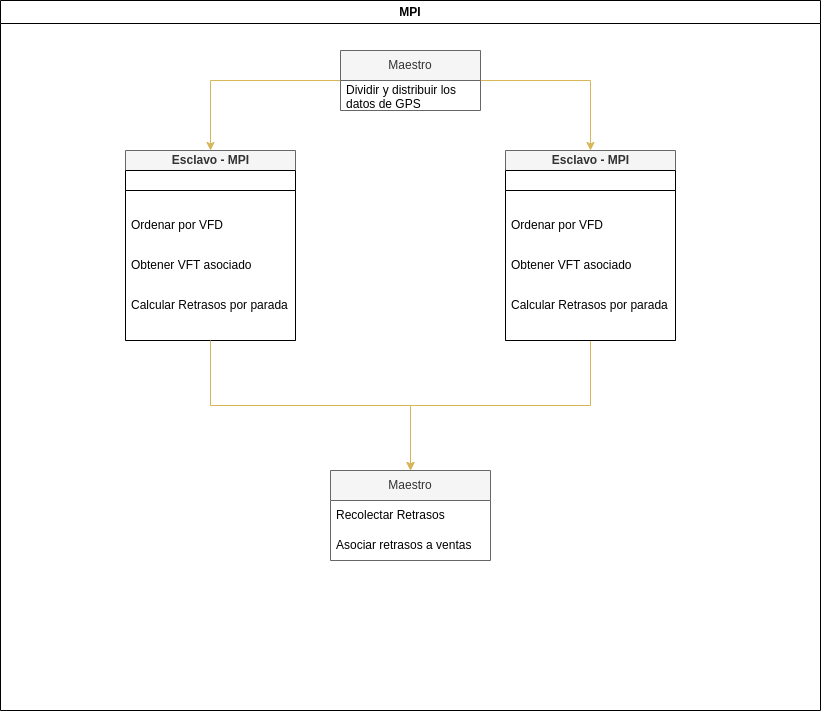

The diagram above was exported from draw.io. Its source (the exported page's mxGraphModel, read from the mxfile embedded in the PNG):
<mxGraphModel dx="1050" dy="573" grid="1" gridSize="10" guides="1" tooltips="1" connect="1" arrows="1" fold="1" page="1" pageScale="1" pageWidth="850" pageHeight="1100" math="0" shadow="0">
  <root>
    <mxCell id="0" />
    <mxCell id="1" parent="0" />
    <mxCell id="U_G4X-Lh-ql7-TfxZ9H6-13" value="MPI" style="swimlane;whiteSpace=wrap;html=1;" parent="1" vertex="1">
      <mxGeometry x="15" y="50" width="820" height="710" as="geometry" />
    </mxCell>
    <mxCell id="U_G4X-Lh-ql7-TfxZ9H6-63" style="edgeStyle=orthogonalEdgeStyle;rounded=0;orthogonalLoop=1;jettySize=auto;html=1;fillColor=#fff2cc;strokeColor=#d6b656;" parent="U_G4X-Lh-ql7-TfxZ9H6-13" source="U_G4X-Lh-ql7-TfxZ9H6-15" target="U_G4X-Lh-ql7-TfxZ9H6-32" edge="1">
      <mxGeometry relative="1" as="geometry" />
    </mxCell>
    <mxCell id="U_G4X-Lh-ql7-TfxZ9H6-64" style="edgeStyle=orthogonalEdgeStyle;rounded=0;orthogonalLoop=1;jettySize=auto;html=1;fillColor=#fff2cc;strokeColor=#d6b656;" parent="U_G4X-Lh-ql7-TfxZ9H6-13" source="U_G4X-Lh-ql7-TfxZ9H6-15" target="U_G4X-Lh-ql7-TfxZ9H6-54" edge="1">
      <mxGeometry relative="1" as="geometry" />
    </mxCell>
    <mxCell id="U_G4X-Lh-ql7-TfxZ9H6-15" value="Maestro" style="swimlane;fontStyle=0;childLayout=stackLayout;horizontal=1;startSize=30;horizontalStack=0;resizeParent=1;resizeParentMax=0;resizeLast=0;collapsible=1;marginBottom=0;whiteSpace=wrap;html=1;fillColor=#f5f5f5;fontColor=#333333;strokeColor=#666666;" parent="U_G4X-Lh-ql7-TfxZ9H6-13" vertex="1">
      <mxGeometry x="340" y="50" width="140" height="60" as="geometry" />
    </mxCell>
    <mxCell id="U_G4X-Lh-ql7-TfxZ9H6-16" value="Dividir y distribuir los datos de GPS" style="text;strokeColor=none;fillColor=none;align=left;verticalAlign=middle;spacingLeft=4;spacingRight=4;overflow=hidden;points=[[0,0.5],[1,0.5]];portConstraint=eastwest;rotatable=0;whiteSpace=wrap;html=1;" parent="U_G4X-Lh-ql7-TfxZ9H6-15" vertex="1">
      <mxGeometry y="30" width="140" height="30" as="geometry" />
    </mxCell>
    <mxCell id="U_G4X-Lh-ql7-TfxZ9H6-32" value="Esclavo - MPI" style="swimlane;childLayout=stackLayout;resizeParent=1;resizeParentMax=0;startSize=20;html=1;fillColor=#f5f5f5;fontColor=#333333;strokeColor=#666666;" parent="U_G4X-Lh-ql7-TfxZ9H6-13" vertex="1">
      <mxGeometry x="125" y="150" width="170" height="190" as="geometry" />
    </mxCell>
    <mxCell id="U_G4X-Lh-ql7-TfxZ9H6-33" value="" style="swimlane;startSize=20;html=1;" parent="U_G4X-Lh-ql7-TfxZ9H6-32" vertex="1">
      <mxGeometry y="20" width="170" height="170" as="geometry">
        <mxRectangle y="20" width="50" height="170" as="alternateBounds" />
      </mxGeometry>
    </mxCell>
    <mxCell id="U_G4X-Lh-ql7-TfxZ9H6-36" value="Ordenar por VFD" style="text;strokeColor=none;fillColor=none;align=left;verticalAlign=middle;spacingLeft=4;spacingRight=4;overflow=hidden;points=[[0,0.5],[1,0.5]];portConstraint=eastwest;rotatable=0;whiteSpace=wrap;html=1;" parent="U_G4X-Lh-ql7-TfxZ9H6-33" vertex="1">
      <mxGeometry y="40" width="170" height="30" as="geometry" />
    </mxCell>
    <mxCell id="U_G4X-Lh-ql7-TfxZ9H6-37" value="Obtener VFT asociado" style="text;strokeColor=none;fillColor=none;align=left;verticalAlign=middle;spacingLeft=4;spacingRight=4;overflow=hidden;points=[[0,0.5],[1,0.5]];portConstraint=eastwest;rotatable=0;whiteSpace=wrap;html=1;" parent="U_G4X-Lh-ql7-TfxZ9H6-33" vertex="1">
      <mxGeometry y="80" width="170" height="30" as="geometry" />
    </mxCell>
    <mxCell id="U_G4X-Lh-ql7-TfxZ9H6-38" value="Calcular Retrasos por parada" style="text;strokeColor=none;fillColor=none;align=left;verticalAlign=middle;spacingLeft=4;spacingRight=4;overflow=hidden;points=[[0,0.5],[1,0.5]];portConstraint=eastwest;rotatable=0;whiteSpace=wrap;html=1;" parent="U_G4X-Lh-ql7-TfxZ9H6-33" vertex="1">
      <mxGeometry y="120" width="170" height="30" as="geometry" />
    </mxCell>
    <mxCell id="U_G4X-Lh-ql7-TfxZ9H6-68" style="edgeStyle=orthogonalEdgeStyle;rounded=0;orthogonalLoop=1;jettySize=auto;html=1;entryX=0.5;entryY=0;entryDx=0;entryDy=0;fillColor=#fff2cc;strokeColor=#d6b656;exitX=0.5;exitY=1;exitDx=0;exitDy=0;" parent="U_G4X-Lh-ql7-TfxZ9H6-13" source="U_G4X-Lh-ql7-TfxZ9H6-55" target="U_G4X-Lh-ql7-TfxZ9H6-65" edge="1">
      <mxGeometry relative="1" as="geometry">
        <mxPoint x="665" y="360" as="sourcePoint" />
      </mxGeometry>
    </mxCell>
    <mxCell id="U_G4X-Lh-ql7-TfxZ9H6-54" value="Esclavo - MPI" style="swimlane;childLayout=stackLayout;resizeParent=1;resizeParentMax=0;startSize=20;html=1;fillColor=#f5f5f5;fontColor=#333333;strokeColor=#666666;" parent="U_G4X-Lh-ql7-TfxZ9H6-13" vertex="1">
      <mxGeometry x="505" y="150" width="170" height="190" as="geometry" />
    </mxCell>
    <mxCell id="U_G4X-Lh-ql7-TfxZ9H6-55" value="" style="swimlane;startSize=20;html=1;" parent="U_G4X-Lh-ql7-TfxZ9H6-54" vertex="1">
      <mxGeometry y="20" width="170" height="170" as="geometry" />
    </mxCell>
    <mxCell id="U_G4X-Lh-ql7-TfxZ9H6-56" value="Ordenar por VFD" style="text;strokeColor=none;fillColor=none;align=left;verticalAlign=middle;spacingLeft=4;spacingRight=4;overflow=hidden;points=[[0,0.5],[1,0.5]];portConstraint=eastwest;rotatable=0;whiteSpace=wrap;html=1;" parent="U_G4X-Lh-ql7-TfxZ9H6-55" vertex="1">
      <mxGeometry y="40" width="170" height="30" as="geometry" />
    </mxCell>
    <mxCell id="U_G4X-Lh-ql7-TfxZ9H6-57" value="Obtener VFT asociado" style="text;strokeColor=none;fillColor=none;align=left;verticalAlign=middle;spacingLeft=4;spacingRight=4;overflow=hidden;points=[[0,0.5],[1,0.5]];portConstraint=eastwest;rotatable=0;whiteSpace=wrap;html=1;" parent="U_G4X-Lh-ql7-TfxZ9H6-55" vertex="1">
      <mxGeometry y="80" width="170" height="30" as="geometry" />
    </mxCell>
    <mxCell id="U_G4X-Lh-ql7-TfxZ9H6-58" value="Calcular Retrasos por parada" style="text;strokeColor=none;fillColor=none;align=left;verticalAlign=middle;spacingLeft=4;spacingRight=4;overflow=hidden;points=[[0,0.5],[1,0.5]];portConstraint=eastwest;rotatable=0;whiteSpace=wrap;html=1;" parent="U_G4X-Lh-ql7-TfxZ9H6-55" vertex="1">
      <mxGeometry y="120" width="170" height="30" as="geometry" />
    </mxCell>
    <mxCell id="U_G4X-Lh-ql7-TfxZ9H6-65" value="Maestro" style="swimlane;fontStyle=0;childLayout=stackLayout;horizontal=1;startSize=30;horizontalStack=0;resizeParent=1;resizeParentMax=0;resizeLast=0;collapsible=1;marginBottom=0;whiteSpace=wrap;html=1;fillColor=#f5f5f5;fontColor=#333333;strokeColor=#666666;" parent="U_G4X-Lh-ql7-TfxZ9H6-13" vertex="1">
      <mxGeometry x="330" y="470" width="160" height="90" as="geometry" />
    </mxCell>
    <mxCell id="U_G4X-Lh-ql7-TfxZ9H6-66" value="Recolectar Retrasos" style="text;strokeColor=none;fillColor=none;align=left;verticalAlign=middle;spacingLeft=4;spacingRight=4;overflow=hidden;points=[[0,0.5],[1,0.5]];portConstraint=eastwest;rotatable=0;whiteSpace=wrap;html=1;" parent="U_G4X-Lh-ql7-TfxZ9H6-65" vertex="1">
      <mxGeometry y="30" width="160" height="30" as="geometry" />
    </mxCell>
    <mxCell id="Lyc0WHseDhJ-vZOUOxAe-3" value="Asociar retrasos a ventas" style="text;strokeColor=none;fillColor=none;align=left;verticalAlign=middle;spacingLeft=4;spacingRight=4;overflow=hidden;points=[[0,0.5],[1,0.5]];portConstraint=eastwest;rotatable=0;whiteSpace=wrap;html=1;" vertex="1" parent="U_G4X-Lh-ql7-TfxZ9H6-65">
      <mxGeometry y="60" width="160" height="30" as="geometry" />
    </mxCell>
    <mxCell id="U_G4X-Lh-ql7-TfxZ9H6-67" style="edgeStyle=orthogonalEdgeStyle;rounded=0;orthogonalLoop=1;jettySize=auto;html=1;entryX=0.5;entryY=0;entryDx=0;entryDy=0;fillColor=#fff2cc;strokeColor=#d6b656;exitX=0.5;exitY=1;exitDx=0;exitDy=0;" parent="U_G4X-Lh-ql7-TfxZ9H6-13" source="U_G4X-Lh-ql7-TfxZ9H6-33" target="U_G4X-Lh-ql7-TfxZ9H6-65" edge="1">
      <mxGeometry relative="1" as="geometry" />
    </mxCell>
  </root>
</mxGraphModel>